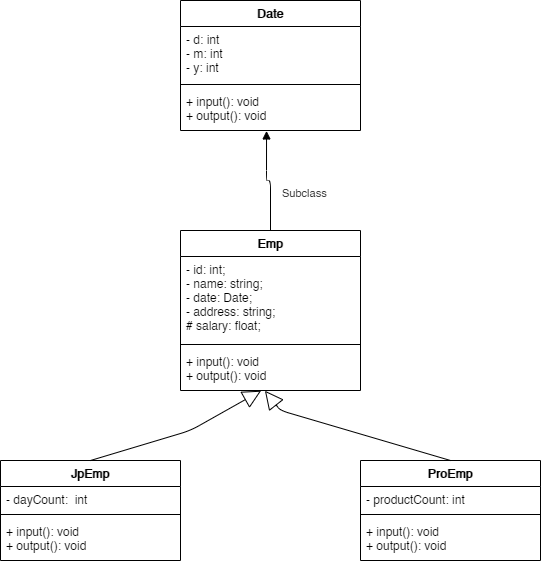

The diagram above was exported from draw.io. Its source (the exported page's mxGraphModel, read from the mxfile embedded in the PNG):
<mxGraphModel dx="716" dy="1526" grid="1" gridSize="10" guides="1" tooltips="1" connect="1" arrows="1" fold="1" page="1" pageScale="1" pageWidth="850" pageHeight="1100" math="0" shadow="0">
  <root>
    <mxCell id="0" />
    <mxCell id="1" parent="0" />
    <mxCell id="drBY3LJnbFuPH8VEEgoO-11" value="Emp" style="swimlane;fontStyle=1;align=center;verticalAlign=top;childLayout=stackLayout;horizontal=1;startSize=26;horizontalStack=0;resizeParent=1;resizeParentMax=0;resizeLast=0;collapsible=1;marginBottom=0;" parent="1" vertex="1">
      <mxGeometry x="260" y="200" width="180" height="160" as="geometry" />
    </mxCell>
    <mxCell id="drBY3LJnbFuPH8VEEgoO-12" value="- id: int;&#10;- name: string;&#10;- date: Date;&#10;- address: string;&#10;# salary: float;" style="text;strokeColor=none;fillColor=none;align=left;verticalAlign=top;spacingLeft=4;spacingRight=4;overflow=hidden;rotatable=0;points=[[0,0.5],[1,0.5]];portConstraint=eastwest;" parent="drBY3LJnbFuPH8VEEgoO-11" vertex="1">
      <mxGeometry y="26" width="180" height="84" as="geometry" />
    </mxCell>
    <mxCell id="drBY3LJnbFuPH8VEEgoO-13" value="" style="line;strokeWidth=1;fillColor=none;align=left;verticalAlign=middle;spacingTop=-1;spacingLeft=3;spacingRight=3;rotatable=0;labelPosition=right;points=[];portConstraint=eastwest;" parent="drBY3LJnbFuPH8VEEgoO-11" vertex="1">
      <mxGeometry y="110" width="180" height="8" as="geometry" />
    </mxCell>
    <mxCell id="drBY3LJnbFuPH8VEEgoO-14" value="+ input(): void&#10;+ output(): void&#10;" style="text;strokeColor=none;fillColor=none;align=left;verticalAlign=top;spacingLeft=4;spacingRight=4;overflow=hidden;rotatable=0;points=[[0,0.5],[1,0.5]];portConstraint=eastwest;" parent="drBY3LJnbFuPH8VEEgoO-11" vertex="1">
      <mxGeometry y="118" width="180" height="42" as="geometry" />
    </mxCell>
    <mxCell id="drBY3LJnbFuPH8VEEgoO-15" value="ProEmp" style="swimlane;fontStyle=1;align=center;verticalAlign=top;childLayout=stackLayout;horizontal=1;startSize=26;horizontalStack=0;resizeParent=1;resizeParentMax=0;resizeLast=0;collapsible=1;marginBottom=0;" parent="1" vertex="1">
      <mxGeometry x="440" y="430" width="180" height="100" as="geometry" />
    </mxCell>
    <mxCell id="drBY3LJnbFuPH8VEEgoO-16" value="- productCount: int" style="text;strokeColor=none;fillColor=none;align=left;verticalAlign=top;spacingLeft=4;spacingRight=4;overflow=hidden;rotatable=0;points=[[0,0.5],[1,0.5]];portConstraint=eastwest;" parent="drBY3LJnbFuPH8VEEgoO-15" vertex="1">
      <mxGeometry y="26" width="180" height="24" as="geometry" />
    </mxCell>
    <mxCell id="drBY3LJnbFuPH8VEEgoO-17" value="" style="line;strokeWidth=1;fillColor=none;align=left;verticalAlign=middle;spacingTop=-1;spacingLeft=3;spacingRight=3;rotatable=0;labelPosition=right;points=[];portConstraint=eastwest;" parent="drBY3LJnbFuPH8VEEgoO-15" vertex="1">
      <mxGeometry y="50" width="180" height="8" as="geometry" />
    </mxCell>
    <mxCell id="drBY3LJnbFuPH8VEEgoO-18" value="+ input(): void&#10;+ output(): void&#10;" style="text;strokeColor=none;fillColor=none;align=left;verticalAlign=top;spacingLeft=4;spacingRight=4;overflow=hidden;rotatable=0;points=[[0,0.5],[1,0.5]];portConstraint=eastwest;" parent="drBY3LJnbFuPH8VEEgoO-15" vertex="1">
      <mxGeometry y="58" width="180" height="42" as="geometry" />
    </mxCell>
    <mxCell id="drBY3LJnbFuPH8VEEgoO-20" value="JpEmp" style="swimlane;fontStyle=1;align=center;verticalAlign=top;childLayout=stackLayout;horizontal=1;startSize=26;horizontalStack=0;resizeParent=1;resizeParentMax=0;resizeLast=0;collapsible=1;marginBottom=0;" parent="1" vertex="1">
      <mxGeometry x="80" y="430" width="180" height="100" as="geometry" />
    </mxCell>
    <mxCell id="drBY3LJnbFuPH8VEEgoO-21" value="- dayCount:  int" style="text;strokeColor=none;fillColor=none;align=left;verticalAlign=top;spacingLeft=4;spacingRight=4;overflow=hidden;rotatable=0;points=[[0,0.5],[1,0.5]];portConstraint=eastwest;" parent="drBY3LJnbFuPH8VEEgoO-20" vertex="1">
      <mxGeometry y="26" width="180" height="24" as="geometry" />
    </mxCell>
    <mxCell id="drBY3LJnbFuPH8VEEgoO-22" value="" style="line;strokeWidth=1;fillColor=none;align=left;verticalAlign=middle;spacingTop=-1;spacingLeft=3;spacingRight=3;rotatable=0;labelPosition=right;points=[];portConstraint=eastwest;" parent="drBY3LJnbFuPH8VEEgoO-20" vertex="1">
      <mxGeometry y="50" width="180" height="8" as="geometry" />
    </mxCell>
    <mxCell id="drBY3LJnbFuPH8VEEgoO-23" value="+ input(): void&#10;+ output(): void" style="text;strokeColor=none;fillColor=none;align=left;verticalAlign=top;spacingLeft=4;spacingRight=4;overflow=hidden;rotatable=0;points=[[0,0.5],[1,0.5]];portConstraint=eastwest;" parent="drBY3LJnbFuPH8VEEgoO-20" vertex="1">
      <mxGeometry y="58" width="180" height="42" as="geometry" />
    </mxCell>
    <mxCell id="drBY3LJnbFuPH8VEEgoO-29" value="" style="endArrow=block;endSize=16;endFill=0;html=1;exitX=0.5;exitY=0;exitDx=0;exitDy=0;entryX=0.469;entryY=1.005;entryDx=0;entryDy=0;entryPerimeter=0;" parent="1" source="drBY3LJnbFuPH8VEEgoO-15" target="drBY3LJnbFuPH8VEEgoO-14" edge="1">
      <mxGeometry width="160" relative="1" as="geometry">
        <mxPoint x="290" y="350" as="sourcePoint" />
        <mxPoint x="506" y="140" as="targetPoint" />
        <Array as="points">
          <mxPoint x="360" y="380" />
        </Array>
      </mxGeometry>
    </mxCell>
    <mxCell id="drBY3LJnbFuPH8VEEgoO-32" value="" style="endArrow=block;endSize=16;endFill=0;html=1;exitX=0.5;exitY=0;exitDx=0;exitDy=0;entryX=0.448;entryY=1.005;entryDx=0;entryDy=0;entryPerimeter=0;" parent="1" source="drBY3LJnbFuPH8VEEgoO-20" target="drBY3LJnbFuPH8VEEgoO-14" edge="1">
      <mxGeometry width="160" relative="1" as="geometry">
        <mxPoint x="199.63999999999987" y="260.35" as="sourcePoint" />
        <mxPoint x="130" y="160" as="targetPoint" />
        <Array as="points">
          <mxPoint x="270" y="400" />
        </Array>
      </mxGeometry>
    </mxCell>
    <mxCell id="drBY3LJnbFuPH8VEEgoO-33" value="Date" style="swimlane;fontStyle=1;align=center;verticalAlign=top;childLayout=stackLayout;horizontal=1;startSize=26;horizontalStack=0;resizeParent=1;resizeParentMax=0;resizeLast=0;collapsible=1;marginBottom=0;" parent="1" vertex="1">
      <mxGeometry x="260" y="-30" width="180" height="130" as="geometry" />
    </mxCell>
    <mxCell id="drBY3LJnbFuPH8VEEgoO-34" value="- d: int&#10;- m: int&#10;- y: int" style="text;strokeColor=none;fillColor=none;align=left;verticalAlign=top;spacingLeft=4;spacingRight=4;overflow=hidden;rotatable=0;points=[[0,0.5],[1,0.5]];portConstraint=eastwest;" parent="drBY3LJnbFuPH8VEEgoO-33" vertex="1">
      <mxGeometry y="26" width="180" height="54" as="geometry" />
    </mxCell>
    <mxCell id="drBY3LJnbFuPH8VEEgoO-35" value="" style="line;strokeWidth=1;fillColor=none;align=left;verticalAlign=middle;spacingTop=-1;spacingLeft=3;spacingRight=3;rotatable=0;labelPosition=right;points=[];portConstraint=eastwest;" parent="drBY3LJnbFuPH8VEEgoO-33" vertex="1">
      <mxGeometry y="80" width="180" height="8" as="geometry" />
    </mxCell>
    <mxCell id="drBY3LJnbFuPH8VEEgoO-36" value="+ input(): void&#10;+ output(): void&#10;" style="text;strokeColor=none;fillColor=none;align=left;verticalAlign=top;spacingLeft=4;spacingRight=4;overflow=hidden;rotatable=0;points=[[0,0.5],[1,0.5]];portConstraint=eastwest;" parent="drBY3LJnbFuPH8VEEgoO-33" vertex="1">
      <mxGeometry y="88" width="180" height="42" as="geometry" />
    </mxCell>
    <mxCell id="drBY3LJnbFuPH8VEEgoO-38" value="Subclass" style="endArrow=block;endFill=1;html=1;edgeStyle=orthogonalEdgeStyle;align=left;verticalAlign=top;exitX=0.5;exitY=0;exitDx=0;exitDy=0;entryX=0.478;entryY=1.01;entryDx=0;entryDy=0;entryPerimeter=0;" parent="1" source="drBY3LJnbFuPH8VEEgoO-11" target="drBY3LJnbFuPH8VEEgoO-36" edge="1">
      <mxGeometry x="-0.0346" y="-10" relative="1" as="geometry">
        <mxPoint x="210" y="120" as="sourcePoint" />
        <mxPoint x="360" y="130" as="targetPoint" />
        <mxPoint as="offset" />
      </mxGeometry>
    </mxCell>
  </root>
</mxGraphModel>